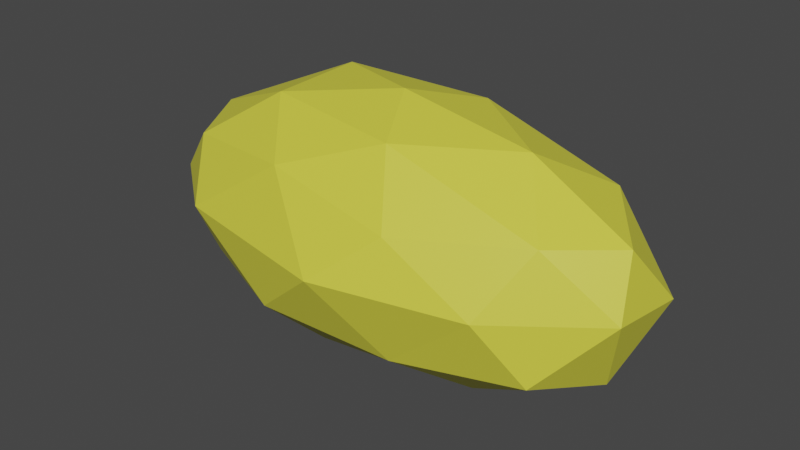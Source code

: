 # Source: RockGold.blend  (saved by Blender 2.92.15; exported with 4.5.12 LTS)
import bpy
from mathutils import Matrix  # noqa: F401  (used for matrix-valued properties, if any)

bpy.ops.wm.read_factory_settings(use_empty=True)
scene = bpy.context.scene
scene.name = 'Scene'

# ---- collections
col_collection = bpy.data.collections.new('Collection'); scene.collection.children.link(col_collection)

# ---- materials (node trees are filled in below, after node groups)
mat_rock = bpy.data.materials.new('Rock')
mat_rock.use_transparent_shadow = False

# ---- material node trees
mat_rock.use_nodes = True; mat_rock.node_tree.nodes.clear()
_N = mat_rock.node_tree.nodes; _L = mat_rock.node_tree.links
n0 = _N.new('ShaderNodeBsdfPrincipled'); n0.name = 'Principled BSDF'; n0.location = (10, 300)
n0.distribution = 'GGX'
n0.subsurface_method = 'BURLEY'
n0.inputs[0].default_value = (0.7357, 0.7068, 0.06021, 1.0)
n0.inputs[3].default_value = 1.45
n0.inputs[27].default_value = (0.0, 0.0, 0.0, 1.0)
n0.inputs[28].default_value = 1.0
n1 = _N.new('ShaderNodeOutputMaterial'); n1.name = 'Material Output'; n1.location = (300, 300)
_L.new(n0.outputs[0], n1.inputs[0])
n1.is_active_output = True

# ---- world
world_world = bpy.data.worlds.new('World'); scene.world = world_world
world_world.use_nodes = True; world_world.node_tree.nodes.clear()
_N = world_world.node_tree.nodes; _L = world_world.node_tree.links
n0 = _N.new('ShaderNodeOutputWorld'); n0.name = 'World Output'; n0.location = (300, 300)
n1 = _N.new('ShaderNodeBackground'); n1.name = 'Background'; n1.location = (10, 300)
n1.inputs[0].default_value = (0.05088, 0.05088, 0.05088, 1.0)
_L.new(n1.outputs[0], n0.inputs[0])
n0.is_active_output = True
world_world.color = (0.05088, 0.05088, 0.05088)
world_world.use_sun_shadow = False
world_world.sun_shadow_jitter_overblur = 0.0

# ---- meshes
me_icosphere = bpy.data.meshes.new('Icosphere')
me_icosphere.from_pydata([(0.01217, 0.008422, -0.9915), (1.466, -0.6096, -0.4338), (-0.5059, -0.8982, -0.4654), (-1.834, 0.05889, -0.4553), (-0.6034, 0.8903, -0.4823), (1.397, 0.5, -0.3936), (0.5148, -0.8398, 0.3875), (-1.456, -0.5188, 0.4482), (-1.432, 0.5091, 0.4994), (0.5518, 0.8652, 0.4399), (1.811, -0.08884, 0.4354), (0.006529, -0.002554, 0.9893), (-0.3263, -0.4987, -0.8524), (0.8617, -0.3198, -0.8497), (0.511, -0.774, -0.5461), (1.708, -0.04727, -0.5862), (0.855, 0.2509, -0.8903), (-1.016, -0.01675, -0.8384), (-1.419, -0.4818, -0.5069), (-0.3653, 0.4555, -0.8413), (-1.348, 0.5341, -0.5135), (0.462, 0.8312, -0.5941), (1.893, -0.2983, 0.02938), (1.925, 0.3023, -0.03175), (0.06478, -1.073, 0.01496), (1.171, -0.816, 0.01226), (-1.9, -0.3096, 0.005811), (-1.232, -0.836, 0.04794), (-1.185, 0.8039, 0.02614), (-1.865, 0.2894, -0.01088), (1.175, 0.8066, 0.001543), (-0.03664, 0.9545, -0.00876), (1.412, -0.4876, 0.4614), (-0.4746, -0.7602, 0.5573), (-1.707, -0.01474, 0.4999), (-0.5147, 0.8395, 0.5425), (1.382, 0.4901, 0.5153), (0.2744, -0.5089, 0.8305), (1.047, -0.03522, 0.8258), (-0.8508, -0.309, 0.8507), (-0.795, 0.3666, 0.8999), (0.3257, 0.4988, 0.8507)], [], [(0, 13, 12), (1, 13, 15), (0, 12, 17), (0, 17, 19), (0, 19, 16), (1, 15, 22), (2, 14, 24), (3, 18, 26), (4, 20, 28), (5, 21, 30), (1, 22, 25), (2, 24, 27), (3, 26, 29), (4, 28, 31), (5, 30, 23), (6, 32, 37), (7, 33, 39), (8, 34, 40), (9, 35, 41), (10, 36, 38), (38, 41, 11), (38, 36, 41), (36, 9, 41), (41, 40, 11), (41, 35, 40), (35, 8, 40), (40, 39, 11), (40, 34, 39), (34, 7, 39), (39, 37, 11), (39, 33, 37), (33, 6, 37), (37, 38, 11), (37, 32, 38), (32, 10, 38), (23, 36, 10), (23, 30, 36), (30, 9, 36), (31, 35, 9), (31, 28, 35), (28, 8, 35), (29, 34, 8), (29, 26, 34), (26, 7, 34), (27, 33, 7), (27, 24, 33), (24, 6, 33), (25, 32, 6), (25, 22, 32), (22, 10, 32), (30, 31, 9), (30, 21, 31), (21, 4, 31), (28, 29, 8), (28, 20, 29), (20, 3, 29), (26, 27, 7), (26, 18, 27), (18, 2, 27), (24, 25, 6), (24, 14, 25), (14, 1, 25), (22, 23, 10), (22, 15, 23), (15, 5, 23), (16, 21, 5), (16, 19, 21), (19, 4, 21), (19, 20, 4), (19, 17, 20), (17, 3, 20), (17, 18, 3), (17, 12, 18), (12, 2, 18), (15, 16, 5), (15, 13, 16), (13, 0, 16), (12, 14, 2), (12, 13, 14), (13, 1, 14)])
_uv = me_icosphere.uv_layers.new(name='UVMap')
_uv.uv.foreach_set('vector', [0.8182, 0.0, 0.7727, 0.07873, 0.8636, 0.07873, 0.7273, 0.1575, 0.6818, 0.07873, 0.6364, 0.1575, 0.09091, 0.0, 0.04545, 0.07873, 0.1364, 0.07873, 0.2727, 0.0, 0.2273, 0.07873, 0.3182, 0.07873, 0.4545, 0.0, 0.4091, 0.07873, 0.5, 0.07873, 0.7273, 0.1575, 0.6364, 0.1575, 0.6818, 0.2362, 0.9091, 0.1575, 0.8182, 0.1575, 0.8636, 0.2362, 0.1818, 0.1575, 0.09091, 0.1575, 0.1364, 0.2362, 0.3636, 0.1575, 0.2727, 0.1575, 0.3182, 0.2362, 0.5455, 0.1575, 0.4545, 0.1575, 0.5, 0.2362, 0.7273, 0.1575, 0.6818, 0.2362, 0.7727, 0.2362, 0.9091, 0.1575, 0.8636, 0.2362, 0.9545, 0.2362, 0.1818, 0.1575, 0.1364, 0.2362, 0.2273, 0.2362, 0.3636, 0.1575, 0.3182, 0.2362, 0.4091, 0.2362, 0.5455, 0.1575, 0.5, 0.2362, 0.5909, 0.2362, 0.8182, 0.3149, 0.7273, 0.3149, 0.7727, 0.3937, 1.0, 0.3149, 0.9091, 0.3149, 0.9545, 0.3937, 0.2727, 0.3149, 0.1818, 0.3149, 0.2273, 0.3937, 0.4545, 0.3149, 0.3636, 0.3149, 0.4091, 0.3937, 0.6364, 0.3149, 0.5455, 0.3149, 0.5909, 0.3937, 0.5909, 0.3937, 0.5, 0.3937, 0.5455, 0.4724, 0.5909, 0.3937, 0.5455, 0.3149, 0.5, 0.3937, 0.5455, 0.3149, 0.4545, 0.3149, 0.5, 0.3937, 0.4091, 0.3937, 0.3182, 0.3937, 0.3636, 0.4724, 0.4091, 0.3937, 0.3636, 0.3149, 0.3182, 0.3937, 0.3636, 0.3149, 0.2727, 0.3149, 0.3182, 0.3937, 0.2273, 0.3937, 0.1364, 0.3937, 0.1818, 0.4724, 0.2273, 0.3937, 0.1818, 0.3149, 0.1364, 0.3937, 0.1818, 0.3149, 0.09091, 0.3149, 0.1364, 0.3937, 0.9545, 0.3937, 0.8636, 0.3937, 0.9091, 0.4724, 0.9545, 0.3937, 0.9091, 0.3149, 0.8636, 0.3937, 0.9091, 0.3149, 0.8182, 0.3149, 0.8636, 0.3937, 0.7727, 0.3937, 0.6818, 0.3937, 0.7273, 0.4724, 0.7727, 0.3937, 0.7273, 0.3149, 0.6818, 0.3937, 0.7273, 0.3149, 0.6364, 0.3149, 0.6818, 0.3937, 0.5909, 0.2362, 0.5455, 0.3149, 0.6364, 0.3149, 0.5909, 0.2362, 0.5, 0.2362, 0.5455, 0.3149, 0.5, 0.2362, 0.4545, 0.3149, 0.5455, 0.3149, 0.4091, 0.2362, 0.3636, 0.3149, 0.4545, 0.3149, 0.4091, 0.2362, 0.3182, 0.2362, 0.3636, 0.3149, 0.3182, 0.2362, 0.2727, 0.3149, 0.3636, 0.3149, 0.2273, 0.2362, 0.1818, 0.3149, 0.2727, 0.3149, 0.2273, 0.2362, 0.1364, 0.2362, 0.1818, 0.3149, 0.1364, 0.2362, 0.09091, 0.3149, 0.1818, 0.3149, 0.9545, 0.2362, 0.9091, 0.3149, 1.0, 0.3149, 0.9545, 0.2362, 0.8636, 0.2362, 0.9091, 0.3149, 0.8636, 0.2362, 0.8182, 0.3149, 0.9091, 0.3149, 0.7727, 0.2362, 0.7273, 0.3149, 0.8182, 0.3149, 0.7727, 0.2362, 0.6818, 0.2362, 0.7273, 0.3149, 0.6818, 0.2362, 0.6364, 0.3149, 0.7273, 0.3149, 0.5, 0.2362, 0.4091, 0.2362, 0.4545, 0.3149, 0.5, 0.2362, 0.4545, 0.1575, 0.4091, 0.2362, 0.4545, 0.1575, 0.3636, 0.1575, 0.4091, 0.2362, 0.3182, 0.2362, 0.2273, 0.2362, 0.2727, 0.3149, 0.3182, 0.2362, 0.2727, 0.1575, 0.2273, 0.2362, 0.2727, 0.1575, 0.1818, 0.1575, 0.2273, 0.2362, 0.1364, 0.2362, 0.04545, 0.2362, 0.09091, 0.3149, 0.1364, 0.2362, 0.09091, 0.1575, 0.04545, 0.2362, 0.09091, 0.1575, 0.0, 0.1575, 0.04545, 0.2362, 0.8636, 0.2362, 0.7727, 0.2362, 0.8182, 0.3149, 0.8636, 0.2362, 0.8182, 0.1575, 0.7727, 0.2362, 0.8182, 0.1575, 0.7273, 0.1575, 0.7727, 0.2362, 0.6818, 0.2362, 0.5909, 0.2362, 0.6364, 0.3149, 0.6818, 0.2362, 0.6364, 0.1575, 0.5909, 0.2362, 0.6364, 0.1575, 0.5455, 0.1575, 0.5909, 0.2362, 0.5, 0.07873, 0.4545, 0.1575, 0.5455, 0.1575, 0.5, 0.07873, 0.4091, 0.07873, 0.4545, 0.1575, 0.4091, 0.07873, 0.3636, 0.1575, 0.4545, 0.1575, 0.3182, 0.07873, 0.2727, 0.1575, 0.3636, 0.1575, 0.3182, 0.07873, 0.2273, 0.07873, 0.2727, 0.1575, 0.2273, 0.07873, 0.1818, 0.1575, 0.2727, 0.1575, 0.1364, 0.07873, 0.09091, 0.1575, 0.1818, 0.1575, 0.1364, 0.07873, 0.04545, 0.07873, 0.09091, 0.1575, 0.04545, 0.07873, 0.0, 0.1575, 0.09091, 0.1575, 0.6364, 0.1575, 0.5909, 0.07873, 0.5455, 0.1575, 0.6364, 0.1575, 0.6818, 0.07873, 0.5909, 0.07873, 0.6818, 0.07873, 0.6364, 0.0, 0.5909, 0.07873, 0.8636, 0.07873, 0.8182, 0.1575, 0.9091, 0.1575, 0.8636, 0.07873, 0.7727, 0.07873, 0.8182, 0.1575, 0.7727, 0.07873, 0.7273, 0.1575, 0.8182, 0.1575])
me_icosphere.materials.append(mat_rock)
me_icosphere.use_remesh_fix_poles = True
me_icosphere.use_remesh_preserve_attributes = False
me_icosphere.use_mirror_vertex_groups = False
me_icosphere.update()

# ---- objects
ob_icosphere = bpy.data.objects.new('Icosphere', me_icosphere)

# ---- transforms, parenting, visibility, modifiers, constraints
ob_icosphere.location = (0.0, 0.0, 0.0)
ob_icosphere.scale = (1.024, 1.024, 1.024)
ob_icosphere.lineart.crease_threshold = 0.0

# ---- collection membership
col_collection.objects.link(ob_icosphere)

# ---- scene / render settings (as saved in the file)
scene.frame_start = 1; scene.frame_end = 250; scene.frame_set(1)
scene.render.engine = 'BLENDER_EEVEE_NEXT'
scene.cycles.use_denoising = False
scene.cycles.samples = 128
scene.cycles.sampling_pattern = 'TABULATED_SOBOL'
scene.cycles.use_adaptive_sampling = False
scene.cycles.use_light_tree = False
scene.view_settings.view_transform = 'Filmic'
bpy.context.view_layer.update()

# ---- added for rendering (the .blend has no active camera and no usable light): camera, sun
cam_auto = bpy.data.cameras.new('AutoCamera')
cam_auto.lens = 50.0
cam_auto.sensor_width = 36.0
cam_auto.clip_end = 1000.0
ob_auto_camera = bpy.data.objects.new('AutoCamera', cam_auto)
scene.collection.objects.link(ob_auto_camera)
ob_auto_camera.location = (4.52482, -5.47453, 3.60825)
ob_auto_camera.rotation_euler = (1.09748, -7.21219e-08, 0.694738)
scene.camera = ob_auto_camera
light_auto_sun = bpy.data.lights.new('AutoSun', 'SUN')
light_auto_sun.energy = 3.0
light_auto_sun.angle = 0.0523599
ob_auto_sun = bpy.data.objects.new('AutoSun', light_auto_sun)
scene.collection.objects.link(ob_auto_sun)
ob_auto_sun.rotation_euler = (0.872665, 0.174533, 0.523599)
bpy.context.view_layer.update()
